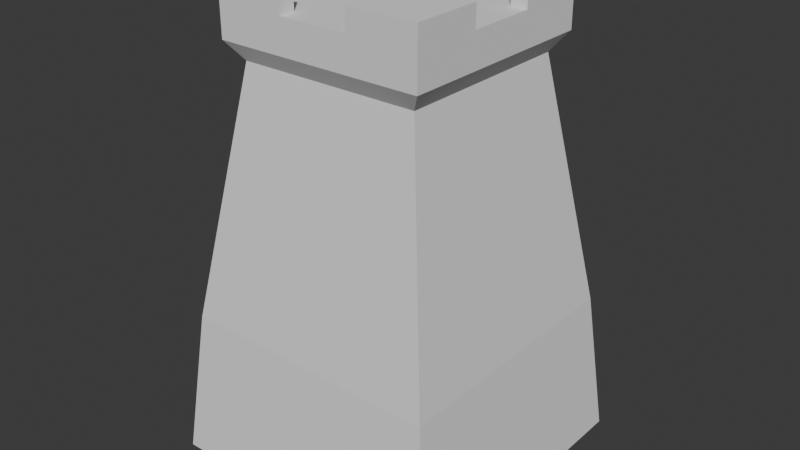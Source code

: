 # Source: Tower.blend  (saved by Blender 4.3.32; exported with 4.5.12 LTS)
import bpy
from mathutils import Matrix  # noqa: F401  (used for matrix-valued properties, if any)

bpy.ops.wm.read_factory_settings(use_empty=True)
scene = bpy.context.scene
scene.name = 'Scene'

# ---- collections
col_collection = bpy.data.collections.new('Collection'); scene.collection.children.link(col_collection)

# ---- world
world_world = bpy.data.worlds.new('World'); scene.world = world_world
world_world.use_nodes = True; world_world.node_tree.nodes.clear()
_N = world_world.node_tree.nodes; _L = world_world.node_tree.links
n0 = _N.new('ShaderNodeOutputWorld'); n0.name = 'World Output'; n0.location = (300, 300)
n1 = _N.new('ShaderNodeBackground'); n1.name = 'Background'; n1.location = (10, 300)
n1.inputs[0].default_value = (0.05088, 0.05088, 0.05088, 1.0)
_L.new(n1.outputs[0], n0.inputs[0])
n0.is_active_output = True
world_world.color = (0.05088, 0.05088, 0.05088)
world_world.sun_shadow_jitter_overblur = 0.0

# ---- meshes
me_cube_001 = bpy.data.meshes.new('Cube.001')
me_cube_001.from_pydata([(-1.0, -1.0, -1.0), (-0.7148, -0.7148, 1.85), (-1.0, 1.0, -1.0), (-0.7148, 0.7148, 1.85), (1.0, -1.0, -1.0), (0.7148, -0.7148, 1.85), (1.0, 1.0, -1.0), (0.7148, 0.7148, 1.85), (-0.6019, -0.6019, 2.077), (-0.6019, 0.6019, 2.077), (0.6019, 0.6019, 2.077), (0.6019, -0.6019, 2.077), (0.298, 0.9966, -0.9659), (-0.298, 0.9966, -0.9659), (-0.2383, 0.7148, 1.85), (0.2383, 0.7148, 1.85), (-0.3333, -1.0, -1.0), (0.3333, -1.0, -1.0), (0.2383, -0.7148, 1.85), (-0.2383, -0.7148, 1.85), (-0.2383, 0.6019, 2.077), (0.2383, 0.6019, 2.077), (0.2383, -0.6019, 2.077), (-0.2383, -0.6019, 2.077), (-1.0, 0.3333, -1.0), (-1.0, -0.3333, -1.0), (-0.7148, -0.2383, 1.85), (-0.7148, 0.2383, 1.85), (1.0, -0.3333, -1.0), (1.0, 0.3333, -1.0), (0.7148, 0.2383, 1.85), (0.7148, -0.2383, 1.85), (-0.6019, -0.2383, 2.077), (-0.6019, 0.2383, 2.077), (0.6019, 0.2383, 2.077), (0.6019, -0.2383, 2.077), (0.2383, 0.2383, 2.077), (0.2383, -0.2383, 2.077), (-0.2383, 0.2383, 2.077), (-0.2383, -0.2383, 2.077), (-0.3333, 0.3333, -1.0), (-0.3333, -0.3333, -1.0), (0.3333, 0.3333, -1.0), (0.3333, -0.3333, -1.0), (-0.7148, 0.2383, 2.077), (-0.7148, 0.7148, 2.077), (0.2383, 0.7148, 2.077), (0.7148, 0.7148, 2.077), (0.7148, -0.2383, 2.077), (0.7148, -0.7148, 2.077), (-0.2383, -0.7148, 2.077), (-0.7148, -0.7148, 2.077), (-0.2383, 0.7148, 2.077), (0.2383, -0.7148, 2.077), (-0.7148, -0.2383, 2.077), (0.7148, 0.2383, 2.077), (-0.7148, 0.2383, 2.226), (-0.7148, 0.7148, 2.226), (0.2383, 0.7148, 2.226), (0.7148, 0.7148, 2.226), (0.7148, -0.2383, 2.226), (0.7148, -0.7148, 2.226), (-0.2383, -0.7148, 2.226), (-0.7148, -0.7148, 2.226), (-0.2383, 0.7148, 2.226), (0.2383, -0.7148, 2.226), (-0.7148, -0.2383, 2.226), (0.7148, 0.2383, 2.226), (-0.6019, 0.2383, 2.226), (-0.6019, 0.6019, 2.226), (0.2383, 0.6019, 2.226), (0.6019, 0.6019, 2.226), (0.6019, -0.2383, 2.226), (0.6019, -0.6019, 2.226), (-0.2383, -0.6019, 2.226), (-0.6019, -0.6019, 2.226), (-0.2383, 0.6019, 2.226), (0.2383, -0.6019, 2.226), (-0.6019, -0.2383, 2.226), (0.6019, 0.2383, 2.226), (-0.8986, -0.8986, 0.01304), (-0.8986, 0.8986, 0.01304), (0.8986, 0.8986, 0.01304), (0.8986, -0.8986, 0.01304), (0.2995, -0.8986, 0.01304), (-0.2995, -0.8986, 0.01304), (-0.2659, 0.9014, 0.04762), (0.2659, 0.9014, 0.04762), (0.8986, 0.2995, 0.01304), (0.8986, -0.2995, 0.01304), (-0.8986, -0.2995, 0.01304), (-0.8986, 0.2995, 0.01304), (-0.6234, -0.6234, 1.721), (-0.6234, 0.6234, 1.721), (0.6234, 0.6234, 1.721), (0.6234, -0.6234, 1.721), (0.2078, -0.6234, 1.721), (-0.2078, -0.6234, 1.721), (-0.2078, 0.6234, 1.721), (0.2078, 0.6234, 1.721), (0.6234, 0.2078, 1.721), (0.6234, -0.2078, 1.721), (-0.6234, -0.2078, 1.721), (-0.6234, 0.2078, 1.721), (0.0, 0.9966, -0.9659), (-0.2822, 0.9496, -0.4946), (0.2822, 0.9496, -0.4946), (0.0, 0.9014, 0.1638), (-0.1667, 0.9966, -0.9659), (-0.2907, 0.9748, -0.7479), (0.2907, 0.9748, -0.7479), (0.1361, 0.9014, 0.1226), (0.1667, 0.9966, -0.9659), (-0.2738, 0.9249, -0.2308), (0.2738, 0.9249, -0.2308), (-0.1361, 0.9014, 0.1226), (-0.1667, 1.0, -1.0), (-0.3333, 1.0, -1.0), (-0.3249, 0.9747, -0.7467), (0.3249, 0.9747, -0.7467), (0.3333, 1.0, -1.0), (0.1498, 0.8986, 0.1541), (0.2995, 0.8986, 0.06757), (0.1667, 1.0, -1.0), (0.0, 1.0, -1.0), (-0.308, 0.924, -0.2298), (-0.3164, 0.9493, -0.4935), (0.308, 0.924, -0.2298), (0.3164, 0.9493, -0.4935), (-0.1498, 0.8986, 0.1541), (0.0, 0.8986, 0.1994), (-0.2995, 0.8986, 0.06757), (0.1582, 0.8576, -0.4935), (0.2822, 0.8579, -0.4946), (-0.1582, 0.8576, -0.4935), (0.0, 0.8576, -0.4935), (0.0, 0.8829, -0.7467), (0.0, 0.9049, -0.9659), (0.0, 0.8323, -0.1597), (-0.2822, 0.8579, -0.4946), (0.0, 0.8097, 0.1638), (-0.154, 0.8323, -0.1846), (-0.2738, 0.8332, -0.2308), (-0.1361, 0.8097, 0.1226), (-0.1624, 0.8829, -0.7467), (-0.2907, 0.8831, -0.7479), (-0.1667, 0.9049, -0.9659), (0.1624, 0.8829, -0.7467), (0.2907, 0.8831, -0.7479), (0.1667, 0.9049, -0.9659), (0.154, 0.8323, -0.1846), (0.2738, 0.8332, -0.2308), (0.1361, 0.8097, 0.1226), (-0.298, 0.9049, -0.9659), (0.298, 0.9049, -0.9659), (0.2659, 0.8097, 0.04762), (-0.2659, 0.8097, 0.04762), (-0.1667, 1.019, -0.9983), (-0.3333, 1.019, -0.9983), (-0.3249, 0.9937, -0.745), (0.3249, 0.9937, -0.745), (0.3333, 1.019, -0.9983), (0.1498, 0.9177, 0.1559), (0.2995, 0.9177, 0.06931), (0.1667, 1.019, -0.9983), (0.0, 1.019, -0.9983), (-0.308, 0.9431, -0.2281), (-0.3164, 0.9684, -0.4917), (0.308, 0.9431, -0.2281), (0.3164, 0.9684, -0.4917), (-0.1498, 0.9177, 0.1559), (0.0, 0.9177, 0.2012), (-0.2995, 0.9177, 0.06931), (-0.1667, 1.016, -0.9642), (-0.298, 1.016, -0.9642), (-0.2907, 0.9939, -0.7461), (0.2907, 0.9939, -0.7461), (0.298, 1.016, -0.9642), (0.1361, 0.9205, 0.1243), (0.2659, 0.9205, 0.04936), (0.1667, 1.016, -0.9642), (0.0, 1.016, -0.9642), (-0.2738, 0.944, -0.229), (-0.2822, 0.9687, -0.4928), (0.2738, 0.944, -0.229), (0.2822, 0.9687, -0.4928), (-0.1361, 0.9205, 0.1243), (0.0, 0.9205, 0.1655), (-0.2659, 0.9205, 0.04936)], [], [(103, 27, 3, 93), (99, 15, 7, 94), (101, 31, 5, 95), (97, 19, 1, 92), (43, 28, 4, 17), (18, 5, 49, 53), (39, 32, 8, 23), (14, 3, 45, 52), (30, 7, 47, 55), (26, 1, 51, 54), (7, 15, 46, 47), (15, 14, 52, 46), (35, 37, 22, 11), (37, 39, 23, 22), (1, 19, 50, 51), (19, 18, 53, 50), (25, 41, 16, 0), (41, 43, 17, 16), (95, 5, 18, 96), (96, 18, 19, 97), (93, 3, 14, 98), (98, 14, 15, 99), (117, 116, 124, 123, 120, 42, 40), (40, 42, 43, 41), (2, 117, 40, 24), (24, 40, 41, 25), (21, 20, 38, 36), (36, 38, 39, 37), (10, 21, 36, 34), (34, 36, 37, 35), (3, 27, 44, 45), (27, 26, 54, 44), (5, 31, 48, 49), (31, 30, 55, 48), (20, 9, 33, 38), (38, 33, 32, 39), (120, 6, 29, 42), (42, 29, 28, 43), (94, 7, 30, 100), (100, 30, 31, 101), (92, 1, 26, 102), (102, 26, 27, 103), (48, 35, 72, 60), (21, 10, 71, 70), (34, 55, 67, 79), (8, 32, 78, 75), (33, 9, 69, 68), (20, 21, 46, 52), (32, 54, 66, 78), (22, 23, 50, 53), (55, 47, 59, 67), (32, 33, 44, 54), (46, 21, 70, 58), (34, 35, 48, 55), (68, 69, 57, 56), (70, 71, 59, 58), (72, 73, 61, 60), (74, 75, 63, 62), (69, 76, 64, 57), (73, 77, 65, 61), (75, 78, 66, 63), (71, 79, 67, 59), (45, 44, 56, 57), (35, 11, 73, 72), (10, 34, 79, 71), (23, 8, 75, 74), (47, 46, 58, 59), (50, 23, 74, 62), (52, 45, 57, 64), (49, 48, 60, 61), (9, 20, 76, 69), (44, 33, 68, 56), (51, 50, 62, 63), (54, 51, 63, 66), (20, 52, 64, 76), (53, 49, 61, 65), (11, 22, 77, 73), (22, 53, 65, 77), (25, 90, 91, 24), (0, 80, 90, 25), (29, 88, 89, 28), (6, 82, 88, 29), (112, 104, 137, 149), (2, 81, 131, 125, 126, 118, 117), (17, 84, 85, 16), (4, 83, 84, 17), (16, 85, 80, 0), (28, 89, 83, 4), (120, 119, 128, 127, 122, 82, 6), (24, 91, 81, 2), (90, 102, 103, 91), (80, 92, 102, 90), (88, 100, 101, 89), (82, 94, 100, 88), (131, 98, 99, 122, 121, 130, 129), (81, 93, 98, 131), (84, 96, 97, 85), (83, 95, 96, 84), (85, 97, 92, 80), (89, 101, 95, 83), (122, 99, 94, 82), (91, 103, 93, 81), (107, 111, 152, 140), (111, 87, 155, 152), (106, 110, 148, 133), (110, 12, 154, 148), (109, 105, 139, 145), (13, 109, 145, 153), (104, 108, 146, 137), (86, 115, 143, 156), (108, 13, 153, 146), (115, 107, 140, 143), (87, 114, 151, 155), (114, 106, 133, 151), (113, 86, 156, 142), (105, 113, 142, 139), (12, 112, 149, 154), (112, 12, 177, 180), (117, 118, 159, 158), (111, 107, 187, 178), (110, 106, 185, 176), (131, 129, 170, 172), (105, 109, 175, 183), (122, 127, 168, 163), (108, 104, 181, 173), (125, 131, 172, 166), (121, 122, 163, 162), (107, 115, 186, 187), (120, 123, 164, 161), (106, 114, 184, 185), (130, 121, 162, 171), (113, 105, 183, 182), (128, 119, 160, 169), (150, 152, 155, 151), (147, 132, 133, 148), (144, 134, 135, 136), (141, 143, 140, 138), (134, 141, 138, 135), (139, 142, 141, 134), (142, 156, 143, 141), (146, 144, 136, 137), (153, 145, 144, 146), (145, 139, 134, 144), (149, 147, 148, 154), (137, 136, 147, 149), (136, 135, 132, 147), (132, 150, 151, 133), (135, 138, 150, 132), (138, 140, 152, 150), (174, 173, 157, 158), (175, 174, 158, 159), (177, 176, 160, 161), (179, 178, 162, 163), (181, 180, 164, 165), (182, 183, 167, 166), (185, 184, 168, 169), (187, 186, 170, 171), (173, 181, 165, 157), (183, 175, 159, 167), (176, 185, 169, 160), (178, 187, 171, 162), (180, 177, 161, 164), (188, 182, 166, 172), (184, 179, 163, 168), (186, 188, 172, 170), (119, 120, 161, 160), (123, 124, 165, 164), (86, 113, 182, 188), (126, 125, 166, 167), (13, 108, 173, 174), (114, 87, 179, 184), (127, 128, 169, 168), (109, 13, 174, 175), (115, 86, 188, 186), (129, 130, 171, 170), (12, 110, 176, 177), (124, 116, 157, 165), (87, 111, 178, 179), (116, 117, 158, 157), (118, 126, 167, 159), (104, 112, 180, 181)])
_uv = me_cube_001.uv_layers.new(name='UVMap')
_uv.uv.foreach_set('vector', [0.6137, 0.1667, 0.625, 0.1667, 0.625, 0.25, 0.6137, 0.25, 0.6137, 0.4167, 0.625, 0.4167, 0.625, 0.5, 0.6137, 0.5, 0.6137, 0.6667, 0.625, 0.6667, 0.625, 0.75, 0.6137, 0.75, 0.6137, 0.9167, 0.625, 0.9167, 0.625, 1.0, 0.6137, 1.0, 0.2917, 0.6667, 0.375, 0.6667, 0.375, 0.75, 0.2917, 0.75, 0.625, 0.8333, 0.625, 0.75, 0.625, 0.75, 0.625, 0.8333, 0.7917, 0.6667, 0.8552, 0.6667, 0.8552, 0.7302, 0.7917, 0.7302, 0.625, 0.3333, 0.625, 0.25, 0.625, 0.25, 0.625, 0.3333, 0.625, 0.5833, 0.625, 0.5, 0.625, 0.5, 0.625, 0.5833, 0.625, 0.08333, 0.625, 0.0, 0.625, 0.0, 0.625, 0.08333, 0.625, 0.5, 0.625, 0.4167, 0.625, 0.4167, 0.625, 0.5, 0.625, 0.4167, 0.625, 0.3333, 0.625, 0.3333, 0.625, 0.4167, 0.6448, 0.6667, 0.7083, 0.6667, 0.7083, 0.7302, 0.6448, 0.7302, 0.7083, 0.6667, 0.7917, 0.6667, 0.7917, 0.7302, 0.7083, 0.7302, 0.625, 1.0, 0.625, 0.9167, 0.625, 0.9167, 0.625, 1.0, 0.625, 0.9167, 0.625, 0.8333, 0.625, 0.8333, 0.625, 0.9167, 0.125, 0.6667, 0.2083, 0.6667, 0.2083, 0.75, 0.125, 0.75, 0.2083, 0.6667, 0.2917, 0.6667, 0.2917, 0.75, 0.2083, 0.75, 0.6137, 0.75, 0.625, 0.75, 0.625, 0.8333, 0.6137, 0.8333, 0.6137, 0.8333, 0.625, 0.8333, 0.625, 0.9167, 0.6137, 0.9167, 0.6137, 0.25, 0.625, 0.25, 0.625, 0.3333, 0.6137, 0.3333, 0.6137, 0.3333, 0.625, 0.3333, 0.625, 0.4167, 0.6137, 0.4167, 0.2083, 0.5, 0.2292, 0.5, 0.25, 0.5, 0.2708, 0.5, 0.2917, 0.5, 0.2917, 0.5833, 0.2083, 0.5833, 0.2083, 0.5833, 0.2917, 0.5833, 0.2917, 0.6667, 0.2083, 0.6667, 0.125, 0.5, 0.2083, 0.5, 0.2083, 0.5833, 0.125, 0.5833, 0.125, 0.5833, 0.2083, 0.5833, 0.2083, 0.6667, 0.125, 0.6667, 0.7083, 0.5198, 0.7917, 0.5198, 0.7917, 0.5833, 0.7083, 0.5833, 0.7083, 0.5833, 0.7917, 0.5833, 0.7917, 0.6667, 0.7083, 0.6667, 0.6448, 0.5198, 0.7083, 0.5198, 0.7083, 0.5833, 0.6448, 0.5833, 0.6448, 0.5833, 0.7083, 0.5833, 0.7083, 0.6667, 0.6448, 0.6667, 0.625, 0.25, 0.625, 0.1667, 0.625, 0.1667, 0.625, 0.25, 0.625, 0.1667, 0.625, 0.08333, 0.625, 0.08333, 0.625, 0.1667, 0.625, 0.75, 0.625, 0.6667, 0.625, 0.6667, 0.625, 0.75, 0.625, 0.6667, 0.625, 0.5833, 0.625, 0.5833, 0.625, 0.6667, 0.7917, 0.5198, 0.8552, 0.5198, 0.8552, 0.5833, 0.7917, 0.5833, 0.7917, 0.5833, 0.8552, 0.5833, 0.8552, 0.6667, 0.7917, 0.6667, 0.2917, 0.5, 0.375, 0.5, 0.375, 0.5833, 0.2917, 0.5833, 0.2917, 0.5833, 0.375, 0.5833, 0.375, 0.6667, 0.2917, 0.6667, 0.6137, 0.5, 0.625, 0.5, 0.625, 0.5833, 0.6137, 0.5833, 0.6137, 0.5833, 0.625, 0.5833, 0.625, 0.6667, 0.6137, 0.6667, 0.6137, 0.0, 0.625, 0.0, 0.625, 0.08333, 0.6137, 0.08333, 0.6137, 0.08333, 0.625, 0.08333, 0.625, 0.1667, 0.6137, 0.1667, 0.625, 0.6667, 0.6448, 0.6667, 0.6448, 0.6667, 0.625, 0.6667, 0.7083, 0.5198, 0.6448, 0.5198, 0.6448, 0.5198, 0.7083, 0.5198, 0.6448, 0.5833, 0.625, 0.5833, 0.625, 0.5833, 0.6448, 0.5833, 0.8552, 0.7302, 0.8552, 0.6667, 0.8552, 0.6667, 0.8552, 0.7302, 0.8552, 0.5833, 0.8552, 0.5198, 0.8552, 0.5198, 0.8552, 0.5833, 0.7917, 0.5198, 0.7083, 0.5198, 0.7083, 0.5, 0.7917, 0.5, 0.8552, 0.6667, 0.875, 0.6667, 0.875, 0.6667, 0.8552, 0.6667, 0.7083, 0.7302, 0.7917, 0.7302, 0.7917, 0.75, 0.7083, 0.75, 0.625, 0.5833, 0.625, 0.5, 0.625, 0.5, 0.625, 0.5833, 0.8552, 0.6667, 0.8552, 0.5833, 0.875, 0.5833, 0.875, 0.6667, 0.7083, 0.5, 0.7083, 0.5198, 0.7083, 0.5198, 0.7083, 0.5, 0.6448, 0.5833, 0.6448, 0.6667, 0.625, 0.6667, 0.625, 0.5833, 0.8552, 0.5833, 0.8552, 0.5198, 0.875, 0.5, 0.875, 0.5833, 0.7083, 0.5198, 0.6448, 0.5198, 0.625, 0.5, 0.7083, 0.5, 0.6448, 0.6667, 0.6448, 0.7302, 0.625, 0.75, 0.625, 0.6667, 0.7917, 0.7302, 0.8552, 0.7302, 0.875, 0.75, 0.7917, 0.75, 0.8552, 0.5198, 0.7917, 0.5198, 0.7917, 0.5, 0.875, 0.5, 0.6448, 0.7302, 0.7083, 0.7302, 0.7083, 0.75, 0.625, 0.75, 0.8552, 0.7302, 0.8552, 0.6667, 0.875, 0.6667, 0.875, 0.75, 0.6448, 0.5198, 0.6448, 0.5833, 0.625, 0.5833, 0.625, 0.5, 0.625, 0.25, 0.625, 0.1667, 0.625, 0.1667, 0.625, 0.25, 0.6448, 0.6667, 0.6448, 0.7302, 0.6448, 0.7302, 0.6448, 0.6667, 0.6448, 0.5198, 0.6448, 0.5833, 0.6448, 0.5833, 0.6448, 0.5198, 0.7917, 0.7302, 0.8552, 0.7302, 0.8552, 0.7302, 0.7917, 0.7302, 0.625, 0.5, 0.625, 0.4167, 0.625, 0.4167, 0.625, 0.5, 0.7917, 0.75, 0.7917, 0.7302, 0.7917, 0.7302, 0.7917, 0.75, 0.625, 0.3333, 0.625, 0.25, 0.625, 0.25, 0.625, 0.3333, 0.625, 0.75, 0.625, 0.6667, 0.625, 0.6667, 0.625, 0.75, 0.8552, 0.5198, 0.7917, 0.5198, 0.7917, 0.5198, 0.8552, 0.5198, 0.875, 0.5833, 0.8552, 0.5833, 0.8552, 0.5833, 0.875, 0.5833, 0.625, 1.0, 0.625, 0.9167, 0.625, 0.9167, 0.625, 1.0, 0.625, 0.08333, 0.625, 0.0, 0.625, 0.0, 0.625, 0.08333, 0.7917, 0.5198, 0.7917, 0.5, 0.7917, 0.5, 0.7917, 0.5198, 0.625, 0.8333, 0.625, 0.75, 0.625, 0.75, 0.625, 0.8333, 0.6448, 0.7302, 0.7083, 0.7302, 0.7083, 0.7302, 0.6448, 0.7302, 0.7083, 0.7302, 0.7083, 0.75, 0.7083, 0.75, 0.7083, 0.7302, 0.375, 0.08333, 0.4639, 0.08333, 0.4639, 0.1667, 0.375, 0.1667, 0.375, 0.0, 0.4639, 0.0, 0.4639, 0.08333, 0.375, 0.08333, 0.375, 0.5833, 0.4639, 0.5833, 0.4639, 0.6667, 0.375, 0.6667, 0.375, 0.5, 0.4639, 0.5, 0.4639, 0.5833, 0.375, 0.5833, 0.378, 0.3959, 0.378, 0.375, 0.378, 0.375, 0.378, 0.3959, 0.375, 0.25, 0.4639, 0.25, 0.4639, 0.3333, 0.4417, 0.3333, 0.4194, 0.3333, 0.3972, 0.3333, 0.375, 0.3333, 0.375, 0.8333, 0.4639, 0.8333, 0.4639, 0.9167, 0.375, 0.9167, 0.375, 0.75, 0.4639, 0.75, 0.4639, 0.8333, 0.375, 0.8333, 0.375, 0.9167, 0.4639, 0.9167, 0.4639, 1.0, 0.375, 1.0, 0.375, 0.6667, 0.4639, 0.6667, 0.4639, 0.75, 0.375, 0.75, 0.375, 0.4167, 0.3972, 0.4167, 0.4194, 0.4167, 0.4417, 0.4167, 0.4639, 0.4167, 0.4639, 0.5, 0.375, 0.5, 0.375, 0.1667, 0.4639, 0.1667, 0.4639, 0.25, 0.375, 0.25, 0.4639, 0.08333, 0.6137, 0.08333, 0.6137, 0.1667, 0.4639, 0.1667, 0.4639, 0.0, 0.6137, 0.0, 0.6137, 0.08333, 0.4639, 0.08333, 0.4639, 0.5833, 0.6137, 0.5833, 0.6137, 0.6667, 0.4639, 0.6667, 0.4639, 0.5, 0.6137, 0.5, 0.6137, 0.5833, 0.4639, 0.5833, 0.4639, 0.3333, 0.6137, 0.3333, 0.6137, 0.4167, 0.4639, 0.4167, 0.4639, 0.3958, 0.4639, 0.375, 0.4639, 0.3542, 0.4639, 0.25, 0.6137, 0.25, 0.6137, 0.3333, 0.4639, 0.3333, 0.4639, 0.8333, 0.6137, 0.8333, 0.6137, 0.9167, 0.4639, 0.9167, 0.4639, 0.75, 0.6137, 0.75, 0.6137, 0.8333, 0.4639, 0.8333, 0.4639, 0.9167, 0.6137, 0.9167, 0.6137, 1.0, 0.4639, 1.0, 0.4639, 0.6667, 0.6137, 0.6667, 0.6137, 0.75, 0.4639, 0.75, 0.4639, 0.4167, 0.6137, 0.4167, 0.6137, 0.5, 0.4639, 0.5, 0.4639, 0.1667, 0.6137, 0.1667, 0.6137, 0.25, 0.4639, 0.25, 0.4617, 0.375, 0.4616, 0.3939, 0.4616, 0.3939, 0.4617, 0.375, 0.4616, 0.3939, 0.4611, 0.4119, 0.4611, 0.4119, 0.4616, 0.3939, 0.4193, 0.4122, 0.3971, 0.4123, 0.3971, 0.4123, 0.4193, 0.4122, 0.3971, 0.4123, 0.378, 0.4124, 0.378, 0.4124, 0.3971, 0.4123, 0.3971, 0.3377, 0.4193, 0.3378, 0.4193, 0.3378, 0.3971, 0.3377, 0.378, 0.3376, 0.3971, 0.3377, 0.3971, 0.3377, 0.378, 0.3376, 0.378, 0.375, 0.378, 0.3541, 0.378, 0.3541, 0.378, 0.375, 0.4611, 0.3381, 0.4613, 0.3561, 0.4613, 0.3561, 0.4611, 0.3381, 0.378, 0.3541, 0.378, 0.3376, 0.378, 0.3376, 0.378, 0.3541, 0.4613, 0.3561, 0.4617, 0.375, 0.4617, 0.375, 0.4613, 0.3561, 0.4611, 0.4119, 0.4409, 0.412, 0.4409, 0.412, 0.4611, 0.4119, 0.4409, 0.412, 0.4193, 0.4122, 0.4193, 0.4122, 0.4409, 0.412, 0.4409, 0.338, 0.4611, 0.3381, 0.4611, 0.3381, 0.4409, 0.338, 0.4193, 0.3378, 0.4409, 0.338, 0.4409, 0.338, 0.4193, 0.3378, 0.378, 0.4124, 0.378, 0.3959, 0.378, 0.3959, 0.378, 0.4124, 0.378, 0.3959, 0.378, 0.4124, 0.378, 0.4124, 0.378, 0.3959, 0.375, 0.3333, 0.3972, 0.3333, 0.3972, 0.3333, 0.375, 0.3333, 0.4616, 0.3939, 0.4617, 0.375, 0.4617, 0.375, 0.4616, 0.3939, 0.3971, 0.4123, 0.4193, 0.4122, 0.4193, 0.4122, 0.3971, 0.4123, 0.4639, 0.3333, 0.4639, 0.3542, 0.4639, 0.3542, 0.4639, 0.3333, 0.4193, 0.3378, 0.3971, 0.3377, 0.3971, 0.3377, 0.4193, 0.3378, 0.4639, 0.4167, 0.4417, 0.4167, 0.4417, 0.4167, 0.4639, 0.4167, 0.378, 0.3541, 0.378, 0.375, 0.378, 0.375, 0.378, 0.3541, 0.4417, 0.3333, 0.4639, 0.3333, 0.4639, 0.3333, 0.4417, 0.3333, 0.4639, 0.3958, 0.4639, 0.4167, 0.4639, 0.4167, 0.4639, 0.3958, 0.4617, 0.375, 0.4613, 0.3561, 0.4613, 0.3561, 0.4617, 0.375, 0.2917, 0.5, 0.2708, 0.5, 0.2708, 0.5, 0.2917, 0.5, 0.4193, 0.4122, 0.4409, 0.412, 0.4409, 0.412, 0.4193, 0.4122, 0.4639, 0.375, 0.4639, 0.3958, 0.4639, 0.3958, 0.4639, 0.375, 0.4409, 0.338, 0.4193, 0.3378, 0.4193, 0.3378, 0.4409, 0.338, 0.4194, 0.4167, 0.3972, 0.4167, 0.3972, 0.4167, 0.4194, 0.4167, 0.4417, 0.3958, 0.4616, 0.3939, 0.4611, 0.4119, 0.4409, 0.412, 0.3972, 0.3958, 0.4194, 0.3958, 0.4193, 0.4122, 0.3971, 0.4123, 0.3972, 0.3542, 0.4194, 0.3542, 0.4194, 0.375, 0.3972, 0.375, 0.4417, 0.3542, 0.4613, 0.3561, 0.4617, 0.375, 0.4417, 0.375, 0.4194, 0.3542, 0.4417, 0.3542, 0.4417, 0.375, 0.4194, 0.375, 0.4193, 0.3378, 0.4409, 0.338, 0.4417, 0.3542, 0.4194, 0.3542, 0.4409, 0.338, 0.4611, 0.3381, 0.4613, 0.3561, 0.4417, 0.3542, 0.378, 0.3541, 0.3972, 0.3542, 0.3972, 0.375, 0.378, 0.375, 0.378, 0.3376, 0.3971, 0.3377, 0.3972, 0.3542, 0.378, 0.3541, 0.3971, 0.3377, 0.4193, 0.3378, 0.4194, 0.3542, 0.3972, 0.3542, 0.378, 0.3959, 0.3972, 0.3958, 0.3971, 0.4123, 0.378, 0.4124, 0.378, 0.375, 0.3972, 0.375, 0.3972, 0.3958, 0.378, 0.3959, 0.3972, 0.375, 0.4194, 0.375, 0.4194, 0.3958, 0.3972, 0.3958, 0.4194, 0.3958, 0.4417, 0.3958, 0.4409, 0.412, 0.4193, 0.4122, 0.4194, 0.375, 0.4417, 0.375, 0.4417, 0.3958, 0.4194, 0.3958, 0.4417, 0.375, 0.4617, 0.375, 0.4616, 0.3939, 0.4417, 0.3958, 0.378, 0.3376, 0.378, 0.3541, 0.375, 0.3542, 0.375, 0.3333, 0.3971, 0.3377, 0.378, 0.3376, 0.375, 0.3333, 0.3972, 0.3333, 0.378, 0.4124, 0.3971, 0.4123, 0.3972, 0.4167, 0.375, 0.4167, 0.4611, 0.4119, 0.4616, 0.3939, 0.4639, 0.3958, 0.4639, 0.4167, 0.378, 0.375, 0.378, 0.3959, 0.375, 0.3958, 0.375, 0.375, 0.4409, 0.338, 0.4193, 0.3378, 0.4194, 0.3333, 0.4417, 0.3333, 0.4193, 0.4122, 0.4409, 0.412, 0.4417, 0.4167, 0.4194, 0.4167, 0.4617, 0.375, 0.4613, 0.3561, 0.4639, 0.3542, 0.4639, 0.375, 0.378, 0.3541, 0.378, 0.375, 0.375, 0.375, 0.375, 0.3542, 0.4193, 0.3378, 0.3971, 0.3377, 0.3972, 0.3333, 0.4194, 0.3333, 0.3971, 0.4123, 0.4193, 0.4122, 0.4194, 0.4167, 0.3972, 0.4167, 0.4616, 0.3939, 0.4617, 0.375, 0.4639, 0.375, 0.4639, 0.3958, 0.378, 0.3959, 0.378, 0.4124, 0.375, 0.4167, 0.375, 0.3958, 0.4611, 0.3381, 0.4409, 0.338, 0.4417, 0.3333, 0.4639, 0.3333, 0.4409, 0.412, 0.4611, 0.4119, 0.4639, 0.4167, 0.4417, 0.4167, 0.4613, 0.3561, 0.4611, 0.3381, 0.4639, 0.3333, 0.4639, 0.3542, 0.3972, 0.4167, 0.375, 0.4167, 0.375, 0.4167, 0.3972, 0.4167, 0.2708, 0.5, 0.25, 0.5, 0.25, 0.5, 0.2708, 0.5, 0.4611, 0.3381, 0.4409, 0.338, 0.4409, 0.338, 0.4611, 0.3381, 0.4194, 0.3333, 0.4417, 0.3333, 0.4417, 0.3333, 0.4194, 0.3333, 0.378, 0.3376, 0.378, 0.3541, 0.378, 0.3541, 0.378, 0.3376, 0.4409, 0.412, 0.4611, 0.4119, 0.4611, 0.4119, 0.4409, 0.412, 0.4417, 0.4167, 0.4194, 0.4167, 0.4194, 0.4167, 0.4417, 0.4167, 0.3971, 0.3377, 0.378, 0.3376, 0.378, 0.3376, 0.3971, 0.3377, 0.4613, 0.3561, 0.4611, 0.3381, 0.4611, 0.3381, 0.4613, 0.3561, 0.4639, 0.3542, 0.4639, 0.375, 0.4639, 0.375, 0.4639, 0.3542, 0.378, 0.4124, 0.3971, 0.4123, 0.3971, 0.4123, 0.378, 0.4124, 0.25, 0.5, 0.2292, 0.5, 0.2292, 0.5, 0.25, 0.5, 0.4611, 0.4119, 0.4616, 0.3939, 0.4616, 0.3939, 0.4611, 0.4119, 0.2292, 0.5, 0.2083, 0.5, 0.2083, 0.5, 0.2292, 0.5, 0.3972, 0.3333, 0.4194, 0.3333, 0.4194, 0.3333, 0.3972, 0.3333, 0.378, 0.375, 0.378, 0.3959, 0.378, 0.3959, 0.378, 0.375])
me_cube_001.update()

# ---- objects
ob_cube = bpy.data.objects.new('Cube', me_cube_001)

# ---- transforms, parenting, visibility, modifiers, constraints
ob_cube.location = (0.0, 0.0, 0.0)

# ---- collection membership
col_collection.objects.link(ob_cube)

# ---- scene / render settings (as saved in the file)
scene.frame_start = 1; scene.frame_end = 250; scene.frame_set(1)
scene.render.engine = 'BLENDER_EEVEE_NEXT'
bpy.context.view_layer.update()

# ---- added for rendering (the .blend has no active camera and no usable light): camera, sun
cam_auto = bpy.data.cameras.new('AutoCamera')
cam_auto.lens = 50.0
cam_auto.sensor_width = 36.0
cam_auto.clip_end = 1000.0
ob_auto_camera = bpy.data.objects.new('AutoCamera', cam_auto)
scene.collection.objects.link(ob_auto_camera)
ob_auto_camera.location = (3.97785, -4.76387, 3.79531)
ob_auto_camera.rotation_euler = (1.09748, -7.21219e-08, 0.694738)
scene.camera = ob_auto_camera
light_auto_sun = bpy.data.lights.new('AutoSun', 'SUN')
light_auto_sun.energy = 3.0
light_auto_sun.angle = 0.0523599
ob_auto_sun = bpy.data.objects.new('AutoSun', light_auto_sun)
scene.collection.objects.link(ob_auto_sun)
ob_auto_sun.rotation_euler = (0.872665, 0.174533, 0.523599)
bpy.context.view_layer.update()
